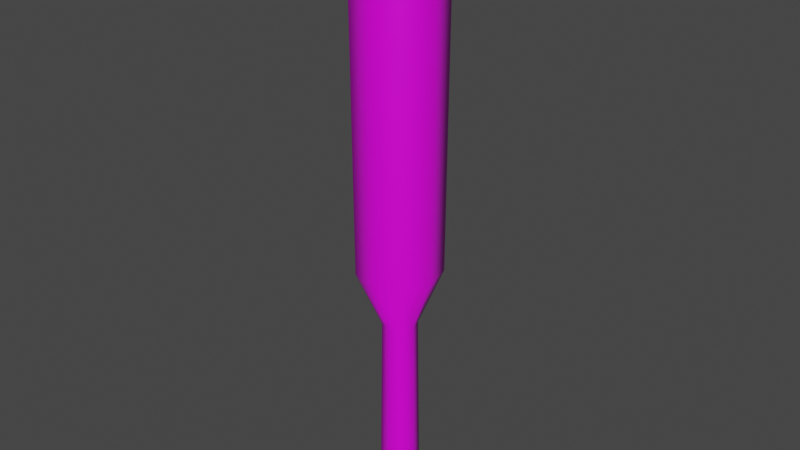 # Source: mazo_maya_infanter_a.blend  (saved by Blender 2.82.7; exported with 4.5.12 LTS)
import bpy
from mathutils import Matrix  # noqa: F401  (used for matrix-valued properties, if any)

bpy.ops.wm.read_factory_settings(use_empty=True)
scene = bpy.context.scene
scene.name = 'Scene'

# ---- collections
col_collection = bpy.data.collections.new('Collection'); scene.collection.children.link(col_collection)

# ---- images (referenced by path relative to the original .blend; pixels are not part of the script)
import os
ASSET_DIR = os.environ.get("B2B_ASSET_DIR", "")  # directory of the original .blend (textures are referenced by path, not embedded)
HERE = os.path.dirname(os.path.abspath(__file__))  # packed textures are extracted next to this script under _unpacked/

def load_image(name, relpath, width, height, colorspace="sRGB"):
    """Load a texture the original file referenced (path relative to the .blend, or extracted next to this script)."""
    p = next((c for c in (os.path.join(HERE, relpath), os.path.join(ASSET_DIR, relpath)) if relpath and os.path.exists(c)), "")
    if p:
        img = bpy.data.images.load(p, check_existing=True)
        img.name = name
    else:  # same state as the original file: an image datablock whose file is absent (Cycles renders it pink)
        img = bpy.data.images.new(name, width, height)
        img.source = "FILE"
        img.filepath = "//" + (relpath or name)
    img.colorspace_settings.name = colorspace
    return img
img_weapons_maya_png = load_image('weapons_maya.png', 'weapons_maya.png', 1024, 1024, 'sRGB')

# ---- materials (node trees are filled in below, after node groups)
mat_material_030 = bpy.data.materials.new('Material.030')
mat_material_030.alpha_threshold = 0.0
mat_material_030.use_transparent_shadow = False
mat_material_030.line_color = (0.0, 0.0, 0.0, 1.0)

# ---- material node trees
mat_material_030.use_nodes = True; mat_material_030.node_tree.nodes.clear()
_N = mat_material_030.node_tree.nodes; _L = mat_material_030.node_tree.links
n0 = _N.new('ShaderNodeOutputMaterial'); n0.name = 'Material Output'; n0.location = (300, 300)
n1 = _N.new('ShaderNodeBsdfPrincipled'); n1.name = 'Principled BSDF'; n1.location = (10, 300)
n1.distribution = 'GGX'
n1.subsurface_method = 'BURLEY'
n1.inputs[2].default_value = 0.4
n1.inputs[3].default_value = 1.45
n1.inputs[27].default_value = (0.0, 0.0, 0.0, 1.0)
n1.inputs[28].default_value = 1.0
n2 = _N.new('ShaderNodeTexImage'); n2.name = 'Imagen'; n2.location = (-280, 280)
n2.image = img_weapons_maya_png
_L.new(n1.outputs[0], n0.inputs[0])
_L.new(n2.outputs[0], n1.inputs[0])
n0.is_active_output = True

# ---- world
world_world = bpy.data.worlds.new('World'); scene.world = world_world
world_world.use_nodes = True; world_world.node_tree.nodes.clear()
_N = world_world.node_tree.nodes; _L = world_world.node_tree.links
n0 = _N.new('ShaderNodeOutputWorld'); n0.name = 'World Output'; n0.location = (300, 300)
n1 = _N.new('ShaderNodeBackground'); n1.name = 'Background'; n1.location = (10, 300)
n1.inputs[0].default_value = (0.05088, 0.05088, 0.05088, 1.0)
_L.new(n1.outputs[0], n0.inputs[0])
n0.is_active_output = True
world_world.color = (0.05088, 0.05088, 0.05088)
world_world.use_sun_shadow = False
world_world.sun_shadow_jitter_overblur = 0.0

# ---- meshes
me_cubo_170 = bpy.data.meshes.new('Cubo.170')
me_cubo_170.from_pydata([(-1.12, -1.12, -0.5059), (-1.993, -1.993, 1.924), (-1.12, 1.12, -0.5059), (-1.993, 1.993, 1.924), (1.12, -1.12, -0.5059), (1.993, -1.993, 1.924), (1.12, 1.12, -0.5059), (1.993, 1.993, 1.924), (-0.9636, -0.9636, 0.2952), (-0.9636, 0.9636, 0.2952), (0.9636, 0.9636, 0.2952), (0.9636, -0.9636, 0.2952), (-2.325, -2.325, 0.5137), (-2.325, 2.325, 0.5137), (2.325, 2.325, 0.5137), (2.325, -2.325, 0.5137), (-2.439, -2.439, 1.877), (-2.439, 2.439, 1.877), (2.439, 2.439, 1.877), (2.439, -2.439, 1.877), (-1.394, 0.0, -0.5059), (-2.481, -1.757e-05, 1.924), (1.394, 0.0, -0.5059), (2.481, -1.757e-05, 1.924), (1.2, -3.016e-06, 0.2952), (-1.2, -3.016e-06, 0.2952), (2.894, -3.731e-06, 0.5137), (-2.894, -3.731e-06, 0.5137), (3.037, -1.848e-05, 1.877), (-3.037, -1.848e-05, 1.877), (1.425e-08, 1.442, -0.5059), (-4.156e-08, 2.567, 1.924), (1.425e-08, -1.442, -0.5059), (-4.156e-08, -2.567, 1.924), (-4.339e-09, -1.241, 0.2952), (-4.339e-09, 1.241, 0.2952), (4.704e-08, -2.994, 0.5137), (4.704e-08, 2.994, 0.5137), (-4.156e-08, -3.141, 1.877), (-4.156e-08, 3.141, 1.877)], [], [(29, 21, 3, 17), (39, 31, 7, 18), (28, 23, 5, 19), (38, 33, 1, 16), (32, 34, 8, 0), (22, 24, 11, 4), (30, 35, 10, 6), (20, 25, 9, 2), (34, 36, 12, 8), (24, 26, 15, 11), (35, 37, 14, 10), (25, 27, 13, 9), (36, 38, 16, 12), (26, 28, 19, 15), (37, 39, 18, 14), (27, 29, 17, 13), (12, 16, 29, 27), (14, 18, 28, 26), (8, 12, 27, 25), (10, 14, 26, 24), (0, 8, 25, 20), (6, 10, 24, 22), (18, 7, 23, 28), (16, 1, 21, 29), (22, 4, 32, 0, 20, 2, 30, 6), (21, 1, 33, 5, 23, 7, 31, 3), (13, 17, 39, 37), (15, 19, 38, 36), (9, 13, 37, 35), (11, 15, 36, 34), (2, 9, 35, 30), (4, 11, 34, 32), (19, 5, 33, 38), (17, 3, 31, 39)])
me_cubo_170.polygons.foreach_set('use_smooth', [True] * 34)
_uv = me_cubo_170.uv_layers.new(name='MapaUV')
_uv.uv.foreach_set('vector', [0.2583, 0.7837, 0.3827, 0.7837, 0.3819, 0.7919, 0.2575, 0.792, 0.2567, 0.8003, 0.381, 0.8002, 0.3802, 0.8085, 0.2559, 0.8085, 0.255, 0.8168, 0.3794, 0.8167, 0.3786, 0.825, 0.2542, 0.825, 0.2534, 0.8333, 0.3777, 0.8332, 0.3769, 0.8415, 0.2526, 0.8415, 0.3883, 0.8401, 0.2892, 0.8402, 0.289, 0.8262, 0.3881, 0.8261, 0.3887, 0.8681, 0.2897, 0.8682, 0.2895, 0.8542, 0.3885, 0.8541, 0.3892, 0.8961, 0.2901, 0.8962, 0.2899, 0.8822, 0.3889, 0.8821, 0.3896, 0.9241, 0.2905, 0.9242, 0.2903, 0.9102, 0.3894, 0.9101, 0.2872, 0.8402, 0.231, 0.8402, 0.2308, 0.8262, 0.287, 0.8262, 0.2878, 0.8682, 0.2316, 0.8682, 0.2313, 0.8542, 0.2875, 0.8542, 0.2883, 0.8962, 0.2321, 0.8962, 0.2318, 0.8822, 0.288, 0.8822, 0.2888, 0.9242, 0.2326, 0.9242, 0.2323, 0.9102, 0.2886, 0.9102, 0.3705, 0.8016, 0.2284, 0.8017, 0.2281, 0.782, 0.3702, 0.7819, 0.3711, 0.841, 0.229, 0.8412, 0.2287, 0.8215, 0.3708, 0.8213, 0.3716, 0.8804, 0.2295, 0.8806, 0.2292, 0.8609, 0.3714, 0.8607, 0.3722, 0.9199, 0.2301, 0.92, 0.2298, 0.9003, 0.3719, 0.9001, 0.3725, 0.9396, 0.2304, 0.9397, 0.2301, 0.92, 0.3722, 0.9199, 0.3714, 0.8607, 0.2292, 0.8609, 0.229, 0.8412, 0.3711, 0.841, 0.2891, 0.9382, 0.2329, 0.9382, 0.2326, 0.9242, 0.2888, 0.9242, 0.288, 0.8822, 0.2318, 0.8822, 0.2316, 0.8682, 0.2878, 0.8682, 0.3898, 0.9381, 0.2907, 0.9382, 0.2905, 0.9242, 0.3896, 0.9241, 0.3889, 0.8821, 0.2899, 0.8822, 0.2897, 0.8682, 0.3887, 0.8681, 0.2559, 0.8085, 0.3802, 0.8085, 0.3794, 0.8167, 0.255, 0.8168, 0.2592, 0.7755, 0.3835, 0.7754, 0.3827, 0.7837, 0.2583, 0.7837, 0.3024, 0.9304, 0.2225, 0.9304, 0.2222, 0.907, 0.2219, 0.8835, 0.3018, 0.8835, 0.3817, 0.8834, 0.382, 0.9069, 0.3823, 0.9303, 0.3067, 0.9358, 0.2232, 0.9358, 0.2225, 0.8785, 0.2219, 0.8212, 0.3054, 0.8211, 0.3888, 0.8211, 0.3895, 0.8784, 0.3902, 0.9357, 0.3719, 0.9001, 0.2298, 0.9003, 0.2295, 0.8806, 0.3716, 0.8804, 0.3708, 0.8213, 0.2287, 0.8215, 0.2284, 0.8017, 0.3705, 0.8016, 0.2886, 0.9102, 0.2323, 0.9102, 0.2321, 0.8962, 0.2883, 0.8962, 0.2875, 0.8542, 0.2313, 0.8542, 0.231, 0.8402, 0.2872, 0.8402, 0.3894, 0.9101, 0.2903, 0.9102, 0.2901, 0.8962, 0.3892, 0.8961, 0.3885, 0.8541, 0.2895, 0.8542, 0.2892, 0.8402, 0.3883, 0.8401, 0.2542, 0.825, 0.3786, 0.825, 0.3777, 0.8332, 0.2534, 0.8333, 0.2575, 0.792, 0.3819, 0.7919, 0.381, 0.8002, 0.2567, 0.8003])
me_cubo_170.materials.append(mat_material_030)
me_cubo_170.use_remesh_fix_poles = True
me_cubo_170.use_remesh_preserve_attributes = False
me_cubo_170.use_mirror_vertex_groups = False
me_cubo_170.update()

# ---- objects
ob_maya_maca = bpy.data.objects.new('maya_maca', me_cubo_170)

# ---- transforms, parenting, visibility, modifiers, constraints
ob_maya_maca.location = (0.0, 0.0, 0.0)
ob_maya_maca.scale = (0.05137, 0.05137, 1.029)
ob_maya_maca.lineart.crease_threshold = 0.0

# ---- collection membership
col_collection.objects.link(ob_maya_maca)

# ---- scene / render settings (as saved in the file)
scene.frame_start = 1; scene.frame_end = 250; scene.frame_set(1)
scene.render.engine = 'BLENDER_EEVEE_NEXT'
scene.cycles.samples = 128
scene.cycles.sampling_pattern = 'TABULATED_SOBOL'
scene.cycles.use_adaptive_sampling = False
scene.cycles.use_light_tree = False
scene.view_settings.view_transform = 'Filmic'
bpy.context.view_layer.update()

# ---- added for rendering (the .blend has no active camera and no usable light): camera, sun
cam_auto = bpy.data.cameras.new('AutoCamera')
cam_auto.lens = 50.0
cam_auto.sensor_width = 36.0
cam_auto.clip_end = 1000.0
ob_auto_camera = bpy.data.objects.new('AutoCamera', cam_auto)
scene.collection.objects.link(ob_auto_camera)
ob_auto_camera.location = (2.34915, -2.81898, 2.60846)
ob_auto_camera.rotation_euler = (1.09748, -7.21219e-08, 0.694738)
scene.camera = ob_auto_camera
light_auto_sun = bpy.data.lights.new('AutoSun', 'SUN')
light_auto_sun.energy = 3.0
light_auto_sun.angle = 0.0523599
ob_auto_sun = bpy.data.objects.new('AutoSun', light_auto_sun)
scene.collection.objects.link(ob_auto_sun)
ob_auto_sun.rotation_euler = (0.872665, 0.174533, 0.523599)
bpy.context.view_layer.update()
